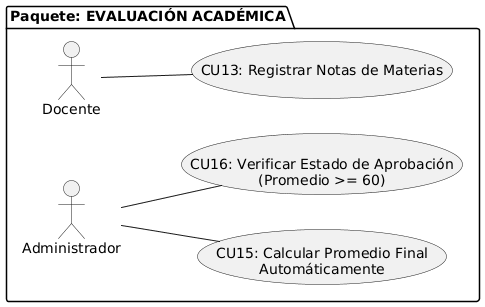

The diagram above was rendered by PlantUML. Its source (embedded in the PNG):
@startuml
left to right direction
skinparam actorStyle stickman

package "Paquete: EVALUACIÓN ACADÉMICA" {
  actor "Docente" as D
  actor "Administrador" as Admin
  
  usecase "CU13: Registrar Notas de Materias" as UC13
  usecase "CU15: Calcular Promedio Final\nAutomáticamente" as UC15
  usecase "CU16: Verificar Estado de Aprobación\n(Promedio >= 60)" as UC16
  
  ' Relaciones de asociación internas
  D -- UC13
  Admin -- UC15
  Admin -- UC16
}
@enduml